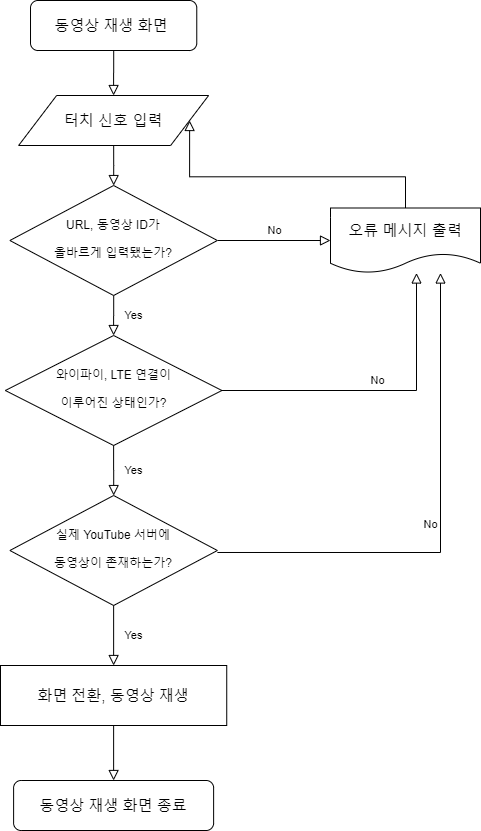

The diagram above was exported from draw.io. Its source (the exported page's mxGraphModel, read from the mxfile embedded in the PNG):
<mxGraphModel dx="1422" dy="713" grid="1" gridSize="10" guides="1" tooltips="1" connect="1" arrows="1" fold="1" page="1" pageScale="1" pageWidth="700" pageHeight="900" math="0" shadow="0">
  <root>
    <mxCell id="WIyWlLk6GJQsqaUBKTNV-0" />
    <mxCell id="WIyWlLk6GJQsqaUBKTNV-1" parent="WIyWlLk6GJQsqaUBKTNV-0" />
    <mxCell id="WIyWlLk6GJQsqaUBKTNV-2" value="" style="rounded=0;html=1;jettySize=auto;orthogonalLoop=1;fontSize=11;endArrow=block;endFill=0;endSize=8;strokeWidth=1;shadow=0;labelBackgroundColor=none;edgeStyle=orthogonalEdgeStyle;" parent="WIyWlLk6GJQsqaUBKTNV-1" target="WIyWlLk6GJQsqaUBKTNV-6" edge="1">
      <mxGeometry relative="1" as="geometry">
        <mxPoint x="233.16999999999996" y="185" as="sourcePoint" />
      </mxGeometry>
    </mxCell>
    <mxCell id="WIyWlLk6GJQsqaUBKTNV-4" value="Yes" style="rounded=0;html=1;jettySize=auto;orthogonalLoop=1;fontSize=11;endArrow=block;endFill=0;endSize=8;strokeWidth=1;shadow=0;labelBackgroundColor=none;edgeStyle=orthogonalEdgeStyle;entryX=0.5;entryY=0;entryDx=0;entryDy=0;" parent="WIyWlLk6GJQsqaUBKTNV-1" source="WIyWlLk6GJQsqaUBKTNV-6" edge="1">
      <mxGeometry y="20" relative="1" as="geometry">
        <mxPoint as="offset" />
        <mxPoint x="233.12" y="375" as="targetPoint" />
      </mxGeometry>
    </mxCell>
    <mxCell id="WIyWlLk6GJQsqaUBKTNV-5" value="No" style="edgeStyle=orthogonalEdgeStyle;rounded=0;html=1;jettySize=auto;orthogonalLoop=1;fontSize=11;endArrow=block;endFill=0;endSize=8;strokeWidth=1;shadow=0;labelBackgroundColor=none;" parent="WIyWlLk6GJQsqaUBKTNV-1" source="WIyWlLk6GJQsqaUBKTNV-6" target="CdnMp9d7XsA7RUUqgNHv-15" edge="1">
      <mxGeometry y="10" relative="1" as="geometry">
        <mxPoint as="offset" />
        <mxPoint x="409.37" y="280" as="targetPoint" />
      </mxGeometry>
    </mxCell>
    <mxCell id="WIyWlLk6GJQsqaUBKTNV-6" value="URL, 동영상 ID가&lt;br style=&quot;font-size: 1px&quot;&gt;&lt;br style=&quot;font-size: 1px&quot;&gt;올바르게 입력됐는가?" style="rhombus;whiteSpace=wrap;html=1;shadow=0;fontFamily=Helvetica;fontSize=12;align=center;strokeWidth=1;spacing=6;spacingTop=-4;" parent="WIyWlLk6GJQsqaUBKTNV-1" vertex="1">
      <mxGeometry x="129.37" y="225" width="207.5" height="110" as="geometry" />
    </mxCell>
    <mxCell id="CdnMp9d7XsA7RUUqgNHv-7" value="&lt;span style=&quot;font-size: 15px&quot;&gt;동영상 재생 화면&amp;nbsp;&lt;/span&gt;" style="rounded=1;whiteSpace=wrap;html=1;fontSize=12;glass=0;strokeWidth=1;shadow=0;" vertex="1" parent="WIyWlLk6GJQsqaUBKTNV-1">
      <mxGeometry x="150.01000000000002" y="40" width="166.25" height="50" as="geometry" />
    </mxCell>
    <mxCell id="CdnMp9d7XsA7RUUqgNHv-8" value="&lt;font style=&quot;font-size: 15px&quot;&gt;터치 신호 입력&lt;/font&gt;" style="shape=parallelogram;perimeter=parallelogramPerimeter;whiteSpace=wrap;html=1;" vertex="1" parent="WIyWlLk6GJQsqaUBKTNV-1">
      <mxGeometry x="138.12" y="135" width="190" height="50" as="geometry" />
    </mxCell>
    <mxCell id="CdnMp9d7XsA7RUUqgNHv-10" value="" style="rounded=0;html=1;jettySize=auto;orthogonalLoop=1;fontSize=11;endArrow=block;endFill=0;endSize=8;strokeWidth=1;shadow=0;labelBackgroundColor=none;edgeStyle=orthogonalEdgeStyle;" edge="1" parent="WIyWlLk6GJQsqaUBKTNV-1" source="CdnMp9d7XsA7RUUqgNHv-7" target="CdnMp9d7XsA7RUUqgNHv-8">
      <mxGeometry relative="1" as="geometry">
        <mxPoint x="243.16999999999996" y="195" as="sourcePoint" />
        <mxPoint x="243.16999999999996" y="235.0265060240963" as="targetPoint" />
      </mxGeometry>
    </mxCell>
    <mxCell id="CdnMp9d7XsA7RUUqgNHv-11" value="&lt;span style=&quot;font-size: 15px&quot;&gt;화면 전환, 동영상 재생&lt;/span&gt;" style="rounded=0;whiteSpace=wrap;html=1;" vertex="1" parent="WIyWlLk6GJQsqaUBKTNV-1">
      <mxGeometry x="120" y="705" width="226.24" height="60" as="geometry" />
    </mxCell>
    <mxCell id="CdnMp9d7XsA7RUUqgNHv-15" value="&lt;font style=&quot;font-size: 15px&quot;&gt;오류 메시지 출력&lt;/font&gt;" style="shape=document;whiteSpace=wrap;html=1;boundedLbl=1;" vertex="1" parent="WIyWlLk6GJQsqaUBKTNV-1">
      <mxGeometry x="450" y="247.5" width="150" height="65" as="geometry" />
    </mxCell>
    <mxCell id="CdnMp9d7XsA7RUUqgNHv-16" value="" style="rounded=0;html=1;jettySize=auto;orthogonalLoop=1;fontSize=11;endArrow=block;endFill=0;endSize=8;strokeWidth=1;shadow=0;labelBackgroundColor=none;edgeStyle=orthogonalEdgeStyle;exitX=0.5;exitY=0;exitDx=0;exitDy=0;entryX=1;entryY=0.5;entryDx=0;entryDy=0;" edge="1" parent="WIyWlLk6GJQsqaUBKTNV-1" source="CdnMp9d7XsA7RUUqgNHv-15" target="CdnMp9d7XsA7RUUqgNHv-8">
      <mxGeometry relative="1" as="geometry">
        <mxPoint x="243.16999999999996" y="195" as="sourcePoint" />
        <mxPoint x="243.16999999999996" y="235.0265060240963" as="targetPoint" />
      </mxGeometry>
    </mxCell>
    <mxCell id="CdnMp9d7XsA7RUUqgNHv-24" value="와이파이, LTE 연결이&lt;br&gt;&lt;br&gt;이루어진 상태인가?" style="rhombus;whiteSpace=wrap;html=1;shadow=0;fontFamily=Helvetica;fontSize=12;align=center;strokeWidth=1;spacing=6;spacingTop=-4;" vertex="1" parent="WIyWlLk6GJQsqaUBKTNV-1">
      <mxGeometry x="124.84" y="375" width="216.55" height="110" as="geometry" />
    </mxCell>
    <mxCell id="CdnMp9d7XsA7RUUqgNHv-25" value="실제 YouTube 서버에&lt;br&gt;&lt;br&gt;동영상이 존재하는가?" style="rhombus;whiteSpace=wrap;html=1;shadow=0;fontFamily=Helvetica;fontSize=12;align=center;strokeWidth=1;spacing=6;spacingTop=-4;" vertex="1" parent="WIyWlLk6GJQsqaUBKTNV-1">
      <mxGeometry x="129.38" y="535" width="207.5" height="110" as="geometry" />
    </mxCell>
    <mxCell id="CdnMp9d7XsA7RUUqgNHv-26" value="Yes" style="rounded=0;html=1;jettySize=auto;orthogonalLoop=1;fontSize=11;endArrow=block;endFill=0;endSize=8;strokeWidth=1;shadow=0;labelBackgroundColor=none;edgeStyle=orthogonalEdgeStyle;exitX=0.5;exitY=1;exitDx=0;exitDy=0;" edge="1" parent="WIyWlLk6GJQsqaUBKTNV-1" source="CdnMp9d7XsA7RUUqgNHv-24" target="CdnMp9d7XsA7RUUqgNHv-25">
      <mxGeometry y="20" relative="1" as="geometry">
        <mxPoint as="offset" />
        <mxPoint x="243.20000000000005" y="344.9575903614457" as="sourcePoint" />
        <mxPoint x="243.1199999999999" y="385" as="targetPoint" />
      </mxGeometry>
    </mxCell>
    <mxCell id="CdnMp9d7XsA7RUUqgNHv-27" value="Yes" style="rounded=0;html=1;jettySize=auto;orthogonalLoop=1;fontSize=11;endArrow=block;endFill=0;endSize=8;strokeWidth=1;shadow=0;labelBackgroundColor=none;edgeStyle=orthogonalEdgeStyle;exitX=0.5;exitY=1;exitDx=0;exitDy=0;" edge="1" parent="WIyWlLk6GJQsqaUBKTNV-1" source="CdnMp9d7XsA7RUUqgNHv-25" target="CdnMp9d7XsA7RUUqgNHv-11">
      <mxGeometry y="20" relative="1" as="geometry">
        <mxPoint as="offset" />
        <mxPoint x="243.115" y="495" as="sourcePoint" />
        <mxPoint x="243.20000000000005" y="545.0371084337348" as="targetPoint" />
      </mxGeometry>
    </mxCell>
    <mxCell id="CdnMp9d7XsA7RUUqgNHv-28" value="No" style="edgeStyle=orthogonalEdgeStyle;rounded=0;html=1;jettySize=auto;orthogonalLoop=1;fontSize=11;endArrow=block;endFill=0;endSize=8;strokeWidth=1;shadow=0;labelBackgroundColor=none;exitX=1;exitY=0.5;exitDx=0;exitDy=0;" edge="1" parent="WIyWlLk6GJQsqaUBKTNV-1" source="CdnMp9d7XsA7RUUqgNHv-24" target="CdnMp9d7XsA7RUUqgNHv-15">
      <mxGeometry y="10" relative="1" as="geometry">
        <mxPoint as="offset" />
        <mxPoint x="346.8699999999999" y="290" as="sourcePoint" />
        <mxPoint x="460" y="290" as="targetPoint" />
        <Array as="points">
          <mxPoint x="536" y="430" />
        </Array>
      </mxGeometry>
    </mxCell>
    <mxCell id="CdnMp9d7XsA7RUUqgNHv-29" value="No" style="edgeStyle=orthogonalEdgeStyle;rounded=0;html=1;jettySize=auto;orthogonalLoop=1;fontSize=11;endArrow=block;endFill=0;endSize=8;strokeWidth=1;shadow=0;labelBackgroundColor=none;exitX=1;exitY=0.5;exitDx=0;exitDy=0;" edge="1" parent="WIyWlLk6GJQsqaUBKTNV-1" target="CdnMp9d7XsA7RUUqgNHv-15">
      <mxGeometry y="10" relative="1" as="geometry">
        <mxPoint as="offset" />
        <mxPoint x="336.8799999999999" y="591.99" as="sourcePoint" />
        <mxPoint x="540" y="435" as="targetPoint" />
        <Array as="points">
          <mxPoint x="560" y="592" />
        </Array>
      </mxGeometry>
    </mxCell>
    <mxCell id="CdnMp9d7XsA7RUUqgNHv-31" value="&lt;span style=&quot;font-size: 15px&quot;&gt;동영상 재생 화면 종료&lt;/span&gt;" style="rounded=1;whiteSpace=wrap;html=1;fontSize=12;glass=0;strokeWidth=1;shadow=0;" vertex="1" parent="WIyWlLk6GJQsqaUBKTNV-1">
      <mxGeometry x="133.11" y="820" width="200.01" height="50" as="geometry" />
    </mxCell>
    <mxCell id="CdnMp9d7XsA7RUUqgNHv-33" value="" style="rounded=0;html=1;jettySize=auto;orthogonalLoop=1;fontSize=11;endArrow=block;endFill=0;endSize=8;strokeWidth=1;shadow=0;labelBackgroundColor=none;edgeStyle=orthogonalEdgeStyle;exitX=0.5;exitY=1;exitDx=0;exitDy=0;" edge="1" parent="WIyWlLk6GJQsqaUBKTNV-1" source="CdnMp9d7XsA7RUUqgNHv-11" target="CdnMp9d7XsA7RUUqgNHv-31">
      <mxGeometry relative="1" as="geometry">
        <mxPoint x="243.20000000000005" y="100" as="sourcePoint" />
        <mxPoint x="243.0999999999999" y="145" as="targetPoint" />
      </mxGeometry>
    </mxCell>
  </root>
</mxGraphModel>